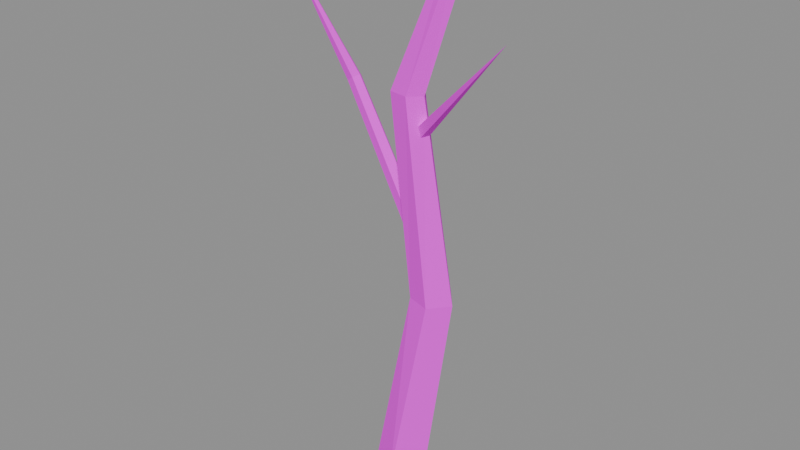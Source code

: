# Source: SM_Tree_Dead_B.blend  (saved by Blender 5.2.45; exported with 4.5.12 LTS)
import bpy
from mathutils import Matrix  # noqa: F401  (used for matrix-valued properties, if any)

bpy.ops.wm.read_factory_settings(use_empty=True)
scene = bpy.context.scene
scene.name = 'SM_Tree_Dead_B'

# ---- collections
col_sm_tree_dead_b = bpy.data.collections.new('SM_Tree_Dead_B'); scene.collection.children.link(col_sm_tree_dead_b)

# ---- images (referenced by path relative to the original .blend; pixels are not part of the script)
import os
ASSET_DIR = os.environ.get("B2B_ASSET_DIR", "")  # directory of the original .blend (textures are referenced by path, not embedded)
HERE = os.path.dirname(os.path.abspath(__file__))  # packed textures are extracted next to this script under _unpacked/

def load_image(name, relpath, width, height, colorspace="sRGB"):
    """Load a texture the original file referenced (path relative to the .blend, or extracted next to this script)."""
    p = next((c for c in (os.path.join(HERE, relpath), os.path.join(ASSET_DIR, relpath)) if relpath and os.path.exists(c)), "")
    if p:
        img = bpy.data.images.load(p, check_existing=True)
        img.name = name
    else:  # same state as the original file: an image datablock whose file is absent (Cycles renders it pink)
        img = bpy.data.images.new(name, width, height)
        img.source = "FILE"
        img.filepath = "//" + (relpath or name)
    img.colorspace_settings.name = colorspace
    return img
img_t_palette = load_image('T_Palette', 'T_Palette.png', 1024, 1024, 'sRGB')

# ---- materials (node trees are filled in below, after node groups)
mat_m_palette = bpy.data.materials.new('M_Palette')

# ---- material node trees
mat_m_palette.use_nodes = True; mat_m_palette.node_tree.nodes.clear()
_N = mat_m_palette.node_tree.nodes; _L = mat_m_palette.node_tree.links
n0 = _N.new('ShaderNodeOutputMaterial'); n0.name = 'Material Output'; n0.location = (0, 0)
n1 = _N.new('ShaderNodeBsdfPrincipled'); n1.name = 'Principled BSDF'; n1.location = (0, 0)
n1.inputs[2].default_value = 1.0
n1.inputs[10].default_value = 0.005
n2 = _N.new('ShaderNodeTexImage'); n2.name = 'Image Texture'; n2.location = (0, 0)
n2.image = img_t_palette
n2.interpolation = 'Closest'
_L.new(n2.outputs[0], n1.inputs[0])
_L.new(n1.outputs[0], n0.inputs[0])
n0.is_active_output = True

# ---- meshes
me_sm_tree_dead_b = bpy.data.meshes.new('SM_Tree_Dead_B')
me_sm_tree_dead_b.from_pydata([(0.148, -0.00836, -0.01017), (0.03692, 0.1319, -0.004141), (-0.1152, 0.08321, 0.005069), (-0.1017, -0.07048, 0.01352), (0.03433, -0.1339, 0.0006668), (0.2648, 0.04641, 0.9988), (0.1788, 0.1493, 0.9917), (0.06233, 0.1164, 1.004), (0.06822, -0.0174, 0.9995), (0.1826, -0.04702, 0.9958), (0.1272, -0.001613, 1.998), (0.07237, 0.07165, 1.999), (-0.01333, 0.04856, 1.996), (-0.01813, -0.05155, 2.003), (0.07936, -0.07, 2.005), (0.2971, 0.0986, 2.69), (0.2636, 0.1457, 2.691), (0.2098, 0.1304, 2.706), (0.2137, 0.07261, 2.712), (0.261, 0.05347, 2.699), (0.1605, 0.04471, 1.231), (0.1308, 0.08974, 1.196), (0.08759, 0.0643, 1.167), (0.09225, 0.009677, 1.186), (0.1356, -0.0006857, 1.221), (-0.4188, 0.2043, 1.916), (-0.4423, 0.2368, 1.902), (-0.4768, 0.215, 1.885), (-0.4732, 0.1775, 1.884), (-0.4377, 0.1701, 1.908), (-0.7029, 0.04624, 2.501), (0.1064, 0.02986, 1.776), (0.08777, 0.05521, 1.81), (0.05787, 0.03305, 1.827), (0.05635, -0.007577, 1.811), (0.08743, -0.008417, 1.776), (0.7001, -0.2522, 2.402)], [], [(0, 6, 5), (1, 7, 6), (2, 8, 7), (4, 8, 3), (0, 9, 4), (6, 10, 5), (7, 11, 6), (8, 12, 7), (8, 14, 13), (9, 10, 14), (10, 16, 15), (11, 17, 16), (12, 18, 17), (14, 18, 13), (10, 19, 14), (3, 2, 1), (16, 17, 18), (21, 25, 20), (22, 26, 21), (22, 28, 27), (23, 29, 28), (20, 29, 24), (25, 26, 30), (26, 27, 30), (27, 28, 30), (28, 29, 30), (29, 25, 30), (23, 21, 20), (31, 32, 36), (32, 33, 36), (33, 34, 36), (34, 35, 36), (35, 31, 36), (33, 32, 31), (0, 1, 6), (1, 2, 7), (2, 3, 8), (4, 9, 8), (0, 5, 9), (6, 11, 10), (7, 12, 11), (8, 13, 12), (8, 9, 14), (9, 5, 10), (10, 11, 16), (11, 12, 17), (12, 13, 18), (14, 19, 18), (10, 15, 19), (0, 4, 1), (4, 3, 1), (19, 15, 18), (15, 16, 18), (21, 26, 25), (22, 27, 26), (22, 23, 28), (23, 24, 29), (20, 25, 29), (20, 24, 23), (23, 22, 21), (31, 35, 34), (34, 33, 31)])
_uv = me_sm_tree_dead_b.uv_layers.new(name='UVMap')
_uv.uv.foreach_set('vector', [0.8438, 0.7812, 0.8438, 0.7812, 0.8438, 0.7812, 0.8438, 0.7812, 0.8438, 0.7812, 0.8438, 0.7812, 0.8438, 0.7812, 0.8438, 0.7812, 0.8438, 0.7812, 0.8438, 0.7812, 0.8438, 0.7812, 0.8438, 0.7812, 0.8438, 0.7812, 0.8438, 0.7812, 0.8438, 0.7812, 0.8438, 0.7812, 0.8438, 0.7812, 0.8438, 0.7812, 0.8438, 0.7812, 0.8438, 0.7812, 0.8438, 0.7812, 0.8438, 0.7812, 0.8438, 0.7812, 0.8438, 0.7812, 0.8438, 0.7812, 0.8438, 0.7812, 0.8438, 0.7812, 0.8438, 0.7812, 0.8438, 0.7812, 0.8438, 0.7812, 0.8438, 0.7812, 0.8438, 0.7812, 0.8438, 0.7812, 0.8438, 0.7812, 0.8438, 0.7812, 0.8438, 0.7812, 0.8438, 0.7812, 0.8438, 0.7812, 0.8438, 0.7812, 0.8438, 0.7812, 0.8438, 0.7812, 0.8438, 0.7812, 0.8438, 0.7812, 0.8438, 0.7812, 0.8438, 0.7812, 0.9062, 0.7812, 0.9062, 0.7812, 0.9062, 0.7812, 0.7812, 0.7812, 0.7812, 0.7812, 0.7812, 0.7812, 0.8438, 0.7812, 0.8438, 0.7812, 0.8438, 0.7812, 0.9062, 0.7812, 0.9062, 0.7812, 0.9062, 0.7812, 0.9062, 0.7812, 0.9062, 0.7812, 0.9062, 0.7812, 0.8438, 0.7812, 0.8438, 0.7812, 0.8438, 0.7812, 0.7812, 0.7812, 0.7812, 0.7812, 0.7812, 0.7812, 0.8438, 0.7812, 0.8438, 0.7812, 0.8438, 0.7812, 0.8438, 0.7812, 0.8438, 0.7812, 0.8438, 0.7812, 0.9062, 0.7812, 0.9062, 0.7812, 0.9062, 0.7812, 0.8438, 0.7812, 0.8438, 0.7812, 0.8438, 0.7812, 0.8438, 0.7812, 0.8438, 0.7812, 0.8438, 0.7812, 0.9062, 0.7812, 0.9062, 0.7812, 0.9062, 0.7812, 0.8438, 0.7812, 0.8438, 0.7812, 0.8438, 0.7812, 0.7812, 0.7812, 0.7812, 0.7812, 0.7812, 0.7812, 0.7812, 0.7812, 0.7812, 0.7812, 0.7812, 0.7812, 0.8438, 0.7812, 0.8438, 0.7812, 0.8438, 0.7812, 0.9062, 0.7812, 0.9062, 0.7812, 0.9062, 0.7812, 0.9062, 0.7812, 0.9062, 0.7812, 0.9062, 0.7812, 0.8438, 0.7812, 0.8438, 0.7812, 0.8438, 0.7812, 0.8438, 0.7812, 0.8438, 0.7812, 0.8438, 0.7812, 0.8438, 0.7812, 0.8438, 0.7812, 0.8438, 0.7812, 0.8438, 0.7812, 0.8438, 0.7812, 0.8438, 0.7812, 0.8438, 0.7812, 0.8438, 0.7812, 0.8438, 0.7812, 0.8438, 0.7812, 0.8438, 0.7812, 0.8438, 0.7812, 0.8438, 0.7812, 0.8438, 0.7812, 0.8438, 0.7812, 0.8438, 0.7812, 0.8438, 0.7812, 0.8438, 0.7812, 0.8438, 0.7812, 0.8438, 0.7812, 0.8438, 0.7812, 0.8438, 0.7812, 0.8438, 0.7812, 0.8438, 0.7812, 0.8438, 0.7812, 0.8438, 0.7812, 0.8438, 0.7812, 0.8438, 0.7812, 0.8438, 0.7812, 0.8438, 0.7812, 0.8438, 0.7812, 0.8438, 0.7812, 0.8438, 0.7812, 0.8438, 0.7812, 0.8438, 0.7812, 0.8438, 0.7812, 0.8438, 0.7812, 0.8438, 0.7812, 0.8438, 0.7812, 0.9062, 0.7812, 0.9062, 0.7812, 0.9062, 0.7812, 0.9062, 0.7812, 0.9062, 0.7812, 0.9062, 0.7812, 0.7812, 0.7812, 0.7812, 0.7812, 0.7812, 0.7812, 0.7812, 0.7812, 0.7812, 0.7812, 0.7812, 0.7812, 0.8438, 0.7812, 0.8438, 0.7812, 0.8438, 0.7812, 0.9062, 0.7812, 0.9062, 0.7812, 0.9062, 0.7812, 0.9062, 0.7812, 0.9062, 0.7812, 0.9062, 0.7812, 0.8438, 0.7812, 0.8438, 0.7812, 0.8438, 0.7812, 0.7812, 0.7812, 0.7812, 0.7812, 0.7812, 0.7812, 0.9062, 0.7812, 0.9062, 0.7812, 0.9062, 0.7812, 0.9062, 0.7812, 0.9062, 0.7812, 0.9062, 0.7812, 0.9062, 0.7812, 0.9062, 0.7812, 0.9062, 0.7812, 0.9062, 0.7812, 0.9062, 0.7812, 0.9062, 0.7812])
me_sm_tree_dead_b.materials.append(mat_m_palette)
me_sm_tree_dead_b.update()

# ---- objects
ob_sm_tree_dead_b = bpy.data.objects.new('SM_Tree_Dead_B', me_sm_tree_dead_b)

# ---- transforms, parenting, visibility, modifiers, constraints
ob_sm_tree_dead_b.location = (0.0, 0.0, 0.0)

# ---- collection membership
col_sm_tree_dead_b.objects.link(ob_sm_tree_dead_b)

# ---- scene / render settings (as saved in the file)
scene.frame_start = 1; scene.frame_end = 250; scene.frame_set(1)
scene.render.engine = 'BLENDER_EEVEE_NEXT'
scene.render.image_settings.exr_codec = 'NONE'
scene.render.use_bake_clear = False
scene.render.bake_margin = 0
scene.render.bake_bias = 0.0
scene.render.bake_samples = 0
scene.render.simplify_subdivision_render = 0
scene.render.simplify_child_particles_render = 0.0
scene.render.compositor_device = 'GPU'
scene.eevee.use_volume_custom_range = False
scene.eevee.gtao_distance = 0.0
scene.eevee.use_fast_gi = False
scene.eevee.fast_gi_thickness_near = 0.1
scene.eevee.fast_gi_thickness_far = 0.0
scene.eevee.ray_tracing_options.screen_trace_thickness = 0.1
bpy.context.view_layer.update()

# ---- added for rendering (the .blend has no active camera and no usable light): camera, sun + grey world if the file has none
cam_auto = bpy.data.cameras.new('AutoCamera')
cam_auto.lens = 50.0
cam_auto.sensor_width = 36.0
cam_auto.clip_end = 1000.0
ob_auto_camera = bpy.data.objects.new('AutoCamera', cam_auto)
scene.collection.objects.link(ob_auto_camera)
ob_auto_camera.location = (2.86786, -3.45075, 3.64622)
ob_auto_camera.rotation_euler = (1.09748, -7.21219e-08, 0.694738)
scene.camera = ob_auto_camera
light_auto_sun = bpy.data.lights.new('AutoSun', 'SUN')
light_auto_sun.energy = 3.0
light_auto_sun.angle = 0.0523599
ob_auto_sun = bpy.data.objects.new('AutoSun', light_auto_sun)
scene.collection.objects.link(ob_auto_sun)
ob_auto_sun.rotation_euler = (0.872665, 0.174533, 0.523599)
if scene.world is None:
    world_auto = bpy.data.worlds.new('AutoWorld')
    world_auto.color = (0.3, 0.3, 0.3)
    scene.world = world_auto
bpy.context.view_layer.update()
